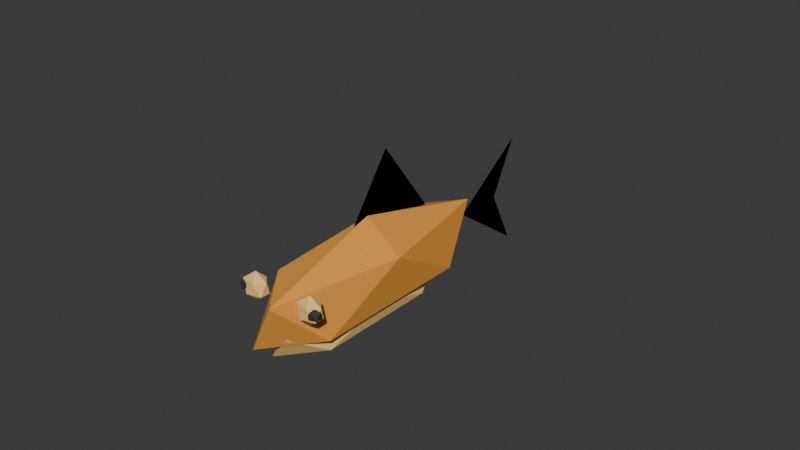 # Source: SuperdwarfFish.blend  (saved by Blender 5.2.44; exported with 4.5.12 LTS)
import bpy
from mathutils import Matrix  # noqa: F401  (used for matrix-valued properties, if any)

bpy.ops.wm.read_factory_settings(use_empty=True)
scene = bpy.context.scene
scene.name = 'Scene'

# ---- collections
col_collection = bpy.data.collections.new('Collection'); scene.collection.children.link(col_collection)

# ---- materials (node trees are filled in below, after node groups)
mat_superdwarforange = bpy.data.materials.new('SuperdwarfOrange')
mat_superdwarforange.diffuse_color = (0.87, 0.36, 0.05, 1.0)
mat_superdwarfbelly = bpy.data.materials.new('SuperdwarfBelly')
mat_superdwarfbelly.diffuse_color = (0.94, 0.62, 0.21, 1.0)
mat_deepfishink = bpy.data.materials.new('DeepFishInk')
mat_deepfishink.diffuse_color = (0.035, 0.031, 0.029, 1.0)

# ---- material node trees
mat_superdwarforange.use_nodes = True; mat_superdwarforange.node_tree.nodes.clear()
_N = mat_superdwarforange.node_tree.nodes; _L = mat_superdwarforange.node_tree.links
n0 = _N.new('ShaderNodeBsdfPrincipled'); n0.name = 'Principled BSDF'; n0.location = (-200, 100)
n0.inputs[0].default_value = (0.87, 0.36, 0.05, 1.0)
n0.inputs[2].default_value = 0.78
n0.inputs[10].default_value = 0.005
n1 = _N.new('ShaderNodeOutputMaterial'); n1.name = 'Material Output'; n1.location = (200, 100)
_L.new(n0.outputs[0], n1.inputs[0])
n1.is_active_output = True
mat_superdwarfbelly.use_nodes = True; mat_superdwarfbelly.node_tree.nodes.clear()
_N = mat_superdwarfbelly.node_tree.nodes; _L = mat_superdwarfbelly.node_tree.links
n0 = _N.new('ShaderNodeBsdfPrincipled'); n0.name = 'Principled BSDF'; n0.location = (-200, 100)
n0.inputs[0].default_value = (0.94, 0.62, 0.21, 1.0)
n0.inputs[2].default_value = 0.78
n0.inputs[10].default_value = 0.005
n1 = _N.new('ShaderNodeOutputMaterial'); n1.name = 'Material Output'; n1.location = (200, 100)
_L.new(n0.outputs[0], n1.inputs[0])
n1.is_active_output = True
mat_deepfishink.use_nodes = True; mat_deepfishink.node_tree.nodes.clear()
_N = mat_deepfishink.node_tree.nodes; _L = mat_deepfishink.node_tree.links
n0 = _N.new('ShaderNodeBsdfPrincipled'); n0.name = 'Principled BSDF'; n0.location = (-200, 100)
n0.inputs[0].default_value = (0.035, 0.031, 0.029, 1.0)
n0.inputs[2].default_value = 0.78
n0.inputs[10].default_value = 0.005
n1 = _N.new('ShaderNodeOutputMaterial'); n1.name = 'Material Output'; n1.location = (200, 100)
_L.new(n0.outputs[0], n1.inputs[0])
n1.is_active_output = True

# ---- world
world_world = bpy.data.worlds.new('World'); scene.world = world_world
world_world.use_nodes = True; world_world.node_tree.nodes.clear()
_N = world_world.node_tree.nodes; _L = world_world.node_tree.links
n0 = _N.new('ShaderNodeOutputWorld'); n0.name = 'World Output'; n0.location = (200, 100)
n1 = _N.new('ShaderNodeBackground'); n1.name = 'Background'; n1.location = (-200, 100)
n1.inputs[0].default_value = (0.05088, 0.05088, 0.05088, 1.0)
_L.new(n1.outputs[0], n0.inputs[0])
n0.is_active_output = True
world_world.color = (0.05088, 0.05088, 0.05088)
world_world.sun_shadow_jitter_overblur = 0.0

# ---- meshes
me_tailfin_003 = bpy.data.meshes.new('TailFin.003')
me_tailfin_003.from_pydata([(0.0, 0.0, 0.0), (0.0, 0.026, 0.018), (0.0, 0.0169, 0.0), (0.0, 0.026, -0.018)], [], [(0, 1, 2, 3), (3, 2, 1, 0)])
me_tailfin_003.materials.append(mat_superdwarforange)
me_tailfin_003.update()
me_dorsal = bpy.data.meshes.new('Dorsal')
me_dorsal.from_pydata([(0.0, -0.007, 0.034), (0.0, 0.008, 0.055), (0.0, 0.026, 0.031)], [], [(0, 1, 2), (2, 1, 0)])
me_dorsal.materials.append(mat_superdwarforange)
me_dorsal.update()
me_body_004 = bpy.data.meshes.new('Body.004')
me_body_004.from_pydata([(0.0, 0.0, -0.017), (0.009407, -0.02629, -0.007603), (-0.003593, -0.04253, -0.007603), (-0.01163, 0.0, -0.007603), (-0.003593, 0.04253, -0.007603), (0.009407, 0.02629, -0.007603), (0.003593, -0.04253, 0.007603), (-0.009407, -0.02629, 0.007603), (-0.009407, 0.02629, 0.007603), (0.003593, 0.04253, 0.007603), (0.01163, 0.0, 0.007603), (0.0, 0.0, 0.017)], [], [(0, 1, 2), (1, 0, 5), (0, 2, 3), (0, 3, 4), (0, 4, 5), (1, 5, 10), (2, 1, 6), (3, 2, 7), (4, 3, 8), (5, 4, 9), (1, 10, 6), (2, 6, 7), (3, 7, 8), (4, 8, 9), (5, 9, 10), (6, 10, 11), (7, 6, 11), (8, 7, 11), (9, 8, 11), (10, 9, 11)])
_uv = me_body_004.uv_layers.new(name='UVMap')
_uv.uv.foreach_set('vector', [0.1818, 0.0, 0.2727, 0.1575, 0.09091, 0.1575, 0.2727, 0.1575, 0.3636, 0.0, 0.4545, 0.1575, 0.9091, 0.0, 1.0, 0.1575, 0.8182, 0.1575, 0.7273, 0.0, 0.8182, 0.1575, 0.6364, 0.1575, 0.5455, 0.0, 0.6364, 0.1575, 0.4545, 0.1575, 0.2727, 0.1575, 0.4545, 0.1575, 0.3636, 0.3149, 0.09091, 0.1575, 0.2727, 0.1575, 0.1818, 0.3149, 0.8182, 0.1575, 1.0, 0.1575, 0.9091, 0.3149, 0.6364, 0.1575, 0.8182, 0.1575, 0.7273, 0.3149, 0.4545, 0.1575, 0.6364, 0.1575, 0.5455, 0.3149, 0.2727, 0.1575, 0.3636, 0.3149, 0.1818, 0.3149, 0.09091, 0.1575, 0.1818, 0.3149, 0.0, 0.3149, 0.8182, 0.1575, 0.9091, 0.3149, 0.7273, 0.3149, 0.6364, 0.1575, 0.7273, 0.3149, 0.5455, 0.3149, 0.4545, 0.1575, 0.5455, 0.3149, 0.3636, 0.3149, 0.1818, 0.3149, 0.3636, 0.3149, 0.2727, 0.4724, 0.0, 0.3149, 0.1818, 0.3149, 0.09091, 0.4724, 0.7273, 0.3149, 0.9091, 0.3149, 0.8182, 0.4724, 0.5455, 0.3149, 0.7273, 0.3149, 0.6364, 0.4724, 0.3636, 0.3149, 0.5455, 0.3149, 0.4545, 0.4724])
me_body_004.materials.append(mat_superdwarforange)
me_body_004.update()
me_belly = bpy.data.meshes.new('Belly')
me_belly.from_pydata([(0.0, 0.0, -0.008), (0.007236, -0.01998, -0.003578), (-0.002764, -0.03232, -0.003578), (-0.008944, 0.0, -0.003578), (-0.002764, 0.03232, -0.003578), (0.007236, 0.01998, -0.003578), (0.002764, -0.03232, 0.003578), (-0.007236, -0.01998, 0.003578), (-0.007236, 0.01998, 0.003578), (0.002764, 0.03232, 0.003578), (0.008944, 0.0, 0.003578), (0.0, 0.0, 0.008)], [], [(0, 1, 2), (1, 0, 5), (0, 2, 3), (0, 3, 4), (0, 4, 5), (1, 5, 10), (2, 1, 6), (3, 2, 7), (4, 3, 8), (5, 4, 9), (1, 10, 6), (2, 6, 7), (3, 7, 8), (4, 8, 9), (5, 9, 10), (6, 10, 11), (7, 6, 11), (8, 7, 11), (9, 8, 11), (10, 9, 11)])
_uv = me_belly.uv_layers.new(name='UVMap')
_uv.uv.foreach_set('vector', [0.1818, 0.0, 0.2727, 0.1575, 0.09091, 0.1575, 0.2727, 0.1575, 0.3636, 0.0, 0.4545, 0.1575, 0.9091, 0.0, 1.0, 0.1575, 0.8182, 0.1575, 0.7273, 0.0, 0.8182, 0.1575, 0.6364, 0.1575, 0.5455, 0.0, 0.6364, 0.1575, 0.4545, 0.1575, 0.2727, 0.1575, 0.4545, 0.1575, 0.3636, 0.3149, 0.09091, 0.1575, 0.2727, 0.1575, 0.1818, 0.3149, 0.8182, 0.1575, 1.0, 0.1575, 0.9091, 0.3149, 0.6364, 0.1575, 0.8182, 0.1575, 0.7273, 0.3149, 0.4545, 0.1575, 0.6364, 0.1575, 0.5455, 0.3149, 0.2727, 0.1575, 0.3636, 0.3149, 0.1818, 0.3149, 0.09091, 0.1575, 0.1818, 0.3149, 0.0, 0.3149, 0.8182, 0.1575, 0.9091, 0.3149, 0.7273, 0.3149, 0.6364, 0.1575, 0.7273, 0.3149, 0.5455, 0.3149, 0.4545, 0.1575, 0.5455, 0.3149, 0.3636, 0.3149, 0.1818, 0.3149, 0.3636, 0.3149, 0.2727, 0.4724, 0.0, 0.3149, 0.1818, 0.3149, 0.09091, 0.4724, 0.7273, 0.3149, 0.9091, 0.3149, 0.8182, 0.4724, 0.5455, 0.3149, 0.7273, 0.3149, 0.6364, 0.4724, 0.3636, 0.3149, 0.5455, 0.3149, 0.4545, 0.4724])
me_belly.materials.append(mat_superdwarfbelly)
me_belly.update()
me_eye_1_004 = bpy.data.meshes.new('Eye-1.004')
me_eye_1_004.from_pydata([(0.0, 0.0, -0.0045), (0.003256, -0.001656, -0.002012), (-0.001244, -0.00268, -0.002012), (-0.004025, 0.0, -0.002012), (-0.001244, 0.00268, -0.002012), (0.003256, 0.001656, -0.002012), (0.001244, -0.00268, 0.002012), (-0.003256, -0.001656, 0.002012), (-0.003256, 0.001656, 0.002012), (0.001244, 0.00268, 0.002012), (0.004025, 0.0, 0.002012), (0.0, 0.0, 0.0045)], [], [(0, 1, 2), (1, 0, 5), (0, 2, 3), (0, 3, 4), (0, 4, 5), (1, 5, 10), (2, 1, 6), (3, 2, 7), (4, 3, 8), (5, 4, 9), (1, 10, 6), (2, 6, 7), (3, 7, 8), (4, 8, 9), (5, 9, 10), (6, 10, 11), (7, 6, 11), (8, 7, 11), (9, 8, 11), (10, 9, 11)])
_uv = me_eye_1_004.uv_layers.new(name='UVMap')
_uv.uv.foreach_set('vector', [0.1818, 0.0, 0.2727, 0.1575, 0.09091, 0.1575, 0.2727, 0.1575, 0.3636, 0.0, 0.4545, 0.1575, 0.9091, 0.0, 1.0, 0.1575, 0.8182, 0.1575, 0.7273, 0.0, 0.8182, 0.1575, 0.6364, 0.1575, 0.5455, 0.0, 0.6364, 0.1575, 0.4545, 0.1575, 0.2727, 0.1575, 0.4545, 0.1575, 0.3636, 0.3149, 0.09091, 0.1575, 0.2727, 0.1575, 0.1818, 0.3149, 0.8182, 0.1575, 1.0, 0.1575, 0.9091, 0.3149, 0.6364, 0.1575, 0.8182, 0.1575, 0.7273, 0.3149, 0.4545, 0.1575, 0.6364, 0.1575, 0.5455, 0.3149, 0.2727, 0.1575, 0.3636, 0.3149, 0.1818, 0.3149, 0.09091, 0.1575, 0.1818, 0.3149, 0.0, 0.3149, 0.8182, 0.1575, 0.9091, 0.3149, 0.7273, 0.3149, 0.6364, 0.1575, 0.7273, 0.3149, 0.5455, 0.3149, 0.4545, 0.1575, 0.5455, 0.3149, 0.3636, 0.3149, 0.1818, 0.3149, 0.3636, 0.3149, 0.2727, 0.4724, 0.0, 0.3149, 0.1818, 0.3149, 0.09091, 0.4724, 0.7273, 0.3149, 0.9091, 0.3149, 0.8182, 0.4724, 0.5455, 0.3149, 0.7273, 0.3149, 0.6364, 0.4724, 0.3636, 0.3149, 0.5455, 0.3149, 0.4545, 0.4724])
me_eye_1_004.materials.append(mat_superdwarfbelly)
me_eye_1_004.update()
me_pupil_1_003 = bpy.data.meshes.new('Pupil-1.003')
me_pupil_1_003.from_pydata([(0.0, 0.0, -0.00216), (0.001563, -0.001136, -0.000966), (-0.000597, -0.001837, -0.000966), (-0.001932, 0.0, -0.000966), (-0.000597, 0.001837, -0.000966), (0.001563, 0.001136, -0.000966), (0.000597, -0.001837, 0.000966), (-0.001563, -0.001136, 0.000966), (-0.001563, 0.001136, 0.000966), (0.000597, 0.001837, 0.000966), (0.001932, 0.0, 0.000966), (0.0, 0.0, 0.00216)], [], [(0, 1, 2), (1, 0, 5), (0, 2, 3), (0, 3, 4), (0, 4, 5), (1, 5, 10), (2, 1, 6), (3, 2, 7), (4, 3, 8), (5, 4, 9), (1, 10, 6), (2, 6, 7), (3, 7, 8), (4, 8, 9), (5, 9, 10), (6, 10, 11), (7, 6, 11), (8, 7, 11), (9, 8, 11), (10, 9, 11)])
_uv = me_pupil_1_003.uv_layers.new(name='UVMap')
_uv.uv.foreach_set('vector', [0.1818, 0.0, 0.2727, 0.1575, 0.09091, 0.1575, 0.2727, 0.1575, 0.3636, 0.0, 0.4545, 0.1575, 0.9091, 0.0, 1.0, 0.1575, 0.8182, 0.1575, 0.7273, 0.0, 0.8182, 0.1575, 0.6364, 0.1575, 0.5455, 0.0, 0.6364, 0.1575, 0.4545, 0.1575, 0.2727, 0.1575, 0.4545, 0.1575, 0.3636, 0.3149, 0.09091, 0.1575, 0.2727, 0.1575, 0.1818, 0.3149, 0.8182, 0.1575, 1.0, 0.1575, 0.9091, 0.3149, 0.6364, 0.1575, 0.8182, 0.1575, 0.7273, 0.3149, 0.4545, 0.1575, 0.6364, 0.1575, 0.5455, 0.3149, 0.2727, 0.1575, 0.3636, 0.3149, 0.1818, 0.3149, 0.09091, 0.1575, 0.1818, 0.3149, 0.0, 0.3149, 0.8182, 0.1575, 0.9091, 0.3149, 0.7273, 0.3149, 0.6364, 0.1575, 0.7273, 0.3149, 0.5455, 0.3149, 0.4545, 0.1575, 0.5455, 0.3149, 0.3636, 0.3149, 0.1818, 0.3149, 0.3636, 0.3149, 0.2727, 0.4724, 0.0, 0.3149, 0.1818, 0.3149, 0.09091, 0.4724, 0.7273, 0.3149, 0.9091, 0.3149, 0.8182, 0.4724, 0.5455, 0.3149, 0.7273, 0.3149, 0.6364, 0.4724, 0.3636, 0.3149, 0.5455, 0.3149, 0.4545, 0.4724])
me_pupil_1_003.materials.append(mat_deepfishink)
me_pupil_1_003.update()
me_eye1_004 = bpy.data.meshes.new('Eye1.004')
me_eye1_004.from_pydata([(0.0, 0.0, -0.0045), (0.003256, -0.001656, -0.002012), (-0.001244, -0.00268, -0.002012), (-0.004025, 0.0, -0.002012), (-0.001244, 0.00268, -0.002012), (0.003256, 0.001656, -0.002012), (0.001244, -0.00268, 0.002012), (-0.003256, -0.001656, 0.002012), (-0.003256, 0.001656, 0.002012), (0.001244, 0.00268, 0.002012), (0.004025, 0.0, 0.002012), (0.0, 0.0, 0.0045)], [], [(0, 1, 2), (1, 0, 5), (0, 2, 3), (0, 3, 4), (0, 4, 5), (1, 5, 10), (2, 1, 6), (3, 2, 7), (4, 3, 8), (5, 4, 9), (1, 10, 6), (2, 6, 7), (3, 7, 8), (4, 8, 9), (5, 9, 10), (6, 10, 11), (7, 6, 11), (8, 7, 11), (9, 8, 11), (10, 9, 11)])
_uv = me_eye1_004.uv_layers.new(name='UVMap')
_uv.uv.foreach_set('vector', [0.1818, 0.0, 0.2727, 0.1575, 0.09091, 0.1575, 0.2727, 0.1575, 0.3636, 0.0, 0.4545, 0.1575, 0.9091, 0.0, 1.0, 0.1575, 0.8182, 0.1575, 0.7273, 0.0, 0.8182, 0.1575, 0.6364, 0.1575, 0.5455, 0.0, 0.6364, 0.1575, 0.4545, 0.1575, 0.2727, 0.1575, 0.4545, 0.1575, 0.3636, 0.3149, 0.09091, 0.1575, 0.2727, 0.1575, 0.1818, 0.3149, 0.8182, 0.1575, 1.0, 0.1575, 0.9091, 0.3149, 0.6364, 0.1575, 0.8182, 0.1575, 0.7273, 0.3149, 0.4545, 0.1575, 0.6364, 0.1575, 0.5455, 0.3149, 0.2727, 0.1575, 0.3636, 0.3149, 0.1818, 0.3149, 0.09091, 0.1575, 0.1818, 0.3149, 0.0, 0.3149, 0.8182, 0.1575, 0.9091, 0.3149, 0.7273, 0.3149, 0.6364, 0.1575, 0.7273, 0.3149, 0.5455, 0.3149, 0.4545, 0.1575, 0.5455, 0.3149, 0.3636, 0.3149, 0.1818, 0.3149, 0.3636, 0.3149, 0.2727, 0.4724, 0.0, 0.3149, 0.1818, 0.3149, 0.09091, 0.4724, 0.7273, 0.3149, 0.9091, 0.3149, 0.8182, 0.4724, 0.5455, 0.3149, 0.7273, 0.3149, 0.6364, 0.4724, 0.3636, 0.3149, 0.5455, 0.3149, 0.4545, 0.4724])
me_eye1_004.materials.append(mat_superdwarfbelly)
me_eye1_004.update()
me_pupil1_003 = bpy.data.meshes.new('Pupil1.003')
me_pupil1_003.from_pydata([(0.0, 0.0, -0.00216), (0.001563, -0.001136, -0.000966), (-0.000597, -0.001837, -0.000966), (-0.001932, 0.0, -0.000966), (-0.000597, 0.001837, -0.000966), (0.001563, 0.001136, -0.000966), (0.000597, -0.001837, 0.000966), (-0.001563, -0.001136, 0.000966), (-0.001563, 0.001136, 0.000966), (0.000597, 0.001837, 0.000966), (0.001932, 0.0, 0.000966), (0.0, 0.0, 0.00216)], [], [(0, 1, 2), (1, 0, 5), (0, 2, 3), (0, 3, 4), (0, 4, 5), (1, 5, 10), (2, 1, 6), (3, 2, 7), (4, 3, 8), (5, 4, 9), (1, 10, 6), (2, 6, 7), (3, 7, 8), (4, 8, 9), (5, 9, 10), (6, 10, 11), (7, 6, 11), (8, 7, 11), (9, 8, 11), (10, 9, 11)])
_uv = me_pupil1_003.uv_layers.new(name='UVMap')
_uv.uv.foreach_set('vector', [0.1818, 0.0, 0.2727, 0.1575, 0.09091, 0.1575, 0.2727, 0.1575, 0.3636, 0.0, 0.4545, 0.1575, 0.9091, 0.0, 1.0, 0.1575, 0.8182, 0.1575, 0.7273, 0.0, 0.8182, 0.1575, 0.6364, 0.1575, 0.5455, 0.0, 0.6364, 0.1575, 0.4545, 0.1575, 0.2727, 0.1575, 0.4545, 0.1575, 0.3636, 0.3149, 0.09091, 0.1575, 0.2727, 0.1575, 0.1818, 0.3149, 0.8182, 0.1575, 1.0, 0.1575, 0.9091, 0.3149, 0.6364, 0.1575, 0.8182, 0.1575, 0.7273, 0.3149, 0.4545, 0.1575, 0.6364, 0.1575, 0.5455, 0.3149, 0.2727, 0.1575, 0.3636, 0.3149, 0.1818, 0.3149, 0.09091, 0.1575, 0.1818, 0.3149, 0.0, 0.3149, 0.8182, 0.1575, 0.9091, 0.3149, 0.7273, 0.3149, 0.6364, 0.1575, 0.7273, 0.3149, 0.5455, 0.3149, 0.4545, 0.1575, 0.5455, 0.3149, 0.3636, 0.3149, 0.1818, 0.3149, 0.3636, 0.3149, 0.2727, 0.4724, 0.0, 0.3149, 0.1818, 0.3149, 0.09091, 0.4724, 0.7273, 0.3149, 0.9091, 0.3149, 0.8182, 0.4724, 0.5455, 0.3149, 0.7273, 0.3149, 0.6364, 0.4724, 0.3636, 0.3149, 0.5455, 0.3149, 0.4545, 0.4724])
me_pupil1_003.materials.append(mat_deepfishink)
me_pupil1_003.update()

# ---- objects
ob_superdwarffish = bpy.data.objects.new('SuperdwarfFish', None)
ob_tail = bpy.data.objects.new('Tail', None)
ob_tailfin = bpy.data.objects.new('TailFin', me_tailfin_003)
ob_dorsal = bpy.data.objects.new('Dorsal', me_dorsal)
ob_grip = bpy.data.objects.new('Grip', None)
ob_hook = bpy.data.objects.new('Hook', None)
ob_body = bpy.data.objects.new('Body', me_body_004)
ob_belly = bpy.data.objects.new('Belly', me_belly)
ob_eye_1 = bpy.data.objects.new('Eye-1', me_eye_1_004)
ob_pupil_1 = bpy.data.objects.new('Pupil-1', me_pupil_1_003)
ob_eye1 = bpy.data.objects.new('Eye1', me_eye1_004)
ob_pupil1 = bpy.data.objects.new('Pupil1', me_pupil1_003)

# ---- transforms, parenting, visibility, modifiers, constraints
ob_superdwarffish.location = (0.0, 0.0, 0.0)
ob_tail.parent = ob_superdwarffish
ob_tail.location = (0.0, 0.045, 0.02)
ob_tailfin.parent = ob_tail
ob_tailfin.location = (0.0, 0.0, 0.0)
ob_dorsal.parent = ob_superdwarffish
ob_dorsal.location = (0.0, 0.0, 0.0)
ob_grip.parent = ob_superdwarffish
ob_grip.location = (0.0, 0.0, 0.0)
ob_hook.parent = ob_superdwarffish
ob_hook.location = (0.0, -0.06, 0.02)
ob_body.parent = ob_superdwarffish
ob_body.location = (0.0, 0.0, 0.02)
ob_belly.parent = ob_superdwarffish
ob_belly.location = (0.0, -0.004, 0.011)
ob_eye_1.parent = ob_superdwarffish
ob_eye_1.location = (-0.01, -0.034, 0.026)
ob_pupil_1.parent = ob_superdwarffish
ob_pupil_1.location = (-0.01247, -0.0349, 0.026)
ob_eye1.parent = ob_superdwarffish
ob_eye1.location = (0.01, -0.034, 0.026)
ob_pupil1.parent = ob_superdwarffish
ob_pupil1.location = (0.01247, -0.0349, 0.026)

# ---- collection membership
scene.collection.objects.link(ob_superdwarffish)
scene.collection.objects.link(ob_tail)
scene.collection.objects.link(ob_tailfin)
scene.collection.objects.link(ob_dorsal)
scene.collection.objects.link(ob_grip)
scene.collection.objects.link(ob_hook)
col_collection.objects.link(ob_body)
col_collection.objects.link(ob_belly)
col_collection.objects.link(ob_eye_1)
col_collection.objects.link(ob_pupil_1)
col_collection.objects.link(ob_eye1)
col_collection.objects.link(ob_pupil1)

# ---- scene / render settings (as saved in the file)
scene.frame_start = 1; scene.frame_end = 250; scene.frame_set(1)
scene.render.engine = 'BLENDER_EEVEE_NEXT'
scene.render.bake_bias = 0.0
scene.render.bake_samples = 0
scene.render.compositor_device = 'GPU'
scene.eevee.use_volume_custom_range = False
scene.eevee.fast_gi_thickness_near = 0.1
scene.eevee.fast_gi_thickness_far = 0.0
scene.eevee.ray_tracing_options.screen_trace_thickness = 0.1
bpy.context.view_layer.update()

# ---- added for rendering (the .blend has no active camera and no usable light): camera, sun
cam_auto = bpy.data.cameras.new('AutoCamera')
cam_auto.lens = 50.0
cam_auto.sensor_width = 36.0
cam_auto.clip_end = 1000.0
ob_auto_camera = bpy.data.objects.new('AutoCamera', cam_auto)
scene.collection.objects.link(ob_auto_camera)
ob_auto_camera.location = (0.185045, -0.20782, 0.176536)
ob_auto_camera.rotation_euler = (1.09748, -7.21219e-08, 0.694738)
scene.camera = ob_auto_camera
light_auto_sun = bpy.data.lights.new('AutoSun', 'SUN')
light_auto_sun.energy = 3.0
light_auto_sun.angle = 0.0523599
ob_auto_sun = bpy.data.objects.new('AutoSun', light_auto_sun)
scene.collection.objects.link(ob_auto_sun)
ob_auto_sun.rotation_euler = (0.872665, 0.174533, 0.523599)
bpy.context.view_layer.update()
